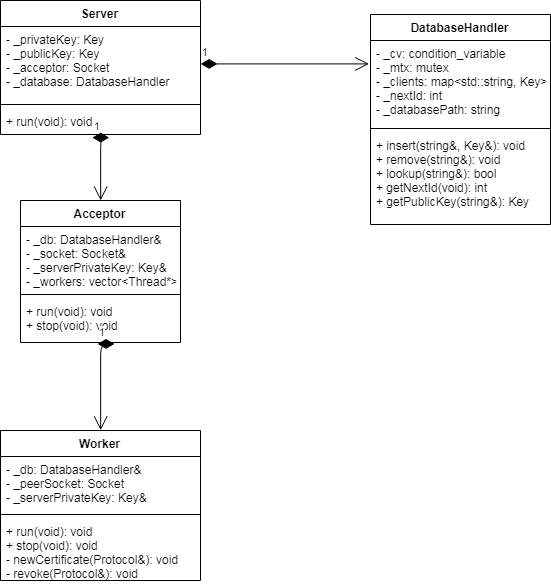

The diagram above was exported from draw.io. Its source (the exported page's mxGraphModel, read from the mxfile embedded in the PNG):
<mxGraphModel dx="1467" dy="838" grid="1" gridSize="10" guides="1" tooltips="1" connect="1" arrows="1" fold="1" page="1" pageScale="1" pageWidth="583" pageHeight="827" math="0" shadow="0">
  <root>
    <mxCell id="0" />
    <mxCell id="1" parent="0" />
    <mxCell id="2" value="Server" style="swimlane;fontStyle=1;align=center;verticalAlign=top;childLayout=stackLayout;horizontal=1;startSize=26;horizontalStack=0;resizeParent=1;resizeParentMax=0;resizeLast=0;collapsible=1;marginBottom=0;" vertex="1" parent="1">
      <mxGeometry x="16" y="107" width="200" height="134" as="geometry" />
    </mxCell>
    <mxCell id="3" value="- _privateKey: Key&#10;- _publicKey: Key&#10;- _acceptor: Socket&#10;- _database: DatabaseHandler&#10;" style="text;strokeColor=none;fillColor=none;align=left;verticalAlign=top;spacingLeft=4;spacingRight=4;overflow=hidden;rotatable=0;points=[[0,0.5],[1,0.5]];portConstraint=eastwest;" vertex="1" parent="2">
      <mxGeometry y="26" width="200" height="74" as="geometry" />
    </mxCell>
    <mxCell id="4" value="" style="line;strokeWidth=1;fillColor=none;align=left;verticalAlign=middle;spacingTop=-1;spacingLeft=3;spacingRight=3;rotatable=0;labelPosition=right;points=[];portConstraint=eastwest;" vertex="1" parent="2">
      <mxGeometry y="100" width="200" height="8" as="geometry" />
    </mxCell>
    <mxCell id="5" value="+ run(void): void" style="text;strokeColor=none;fillColor=none;align=left;verticalAlign=top;spacingLeft=4;spacingRight=4;overflow=hidden;rotatable=0;points=[[0,0.5],[1,0.5]];portConstraint=eastwest;" vertex="1" parent="2">
      <mxGeometry y="108" width="200" height="26" as="geometry" />
    </mxCell>
    <mxCell id="6" value="Acceptor" style="swimlane;fontStyle=1;align=center;verticalAlign=top;childLayout=stackLayout;horizontal=1;startSize=26;horizontalStack=0;resizeParent=1;resizeParentMax=0;resizeLast=0;collapsible=1;marginBottom=0;" vertex="1" parent="1">
      <mxGeometry x="36" y="307" width="160" height="142" as="geometry" />
    </mxCell>
    <mxCell id="7" value="- _db: DatabaseHandler&amp;&#10;- _socket: Socket&amp;&#10;- _serverPrivateKey: Key&amp;&#10;- _workers: vector&lt;Thread*&gt;" style="text;strokeColor=none;fillColor=none;align=left;verticalAlign=top;spacingLeft=4;spacingRight=4;overflow=hidden;rotatable=0;points=[[0,0.5],[1,0.5]];portConstraint=eastwest;" vertex="1" parent="6">
      <mxGeometry y="26" width="160" height="64" as="geometry" />
    </mxCell>
    <mxCell id="8" value="" style="line;strokeWidth=1;fillColor=none;align=left;verticalAlign=middle;spacingTop=-1;spacingLeft=3;spacingRight=3;rotatable=0;labelPosition=right;points=[];portConstraint=eastwest;" vertex="1" parent="6">
      <mxGeometry y="90" width="160" height="8" as="geometry" />
    </mxCell>
    <mxCell id="9" value="+ run(void): void&#10;+ stop(void): void&#10;" style="text;strokeColor=none;fillColor=none;align=left;verticalAlign=top;spacingLeft=4;spacingRight=4;overflow=hidden;rotatable=0;points=[[0,0.5],[1,0.5]];portConstraint=eastwest;" vertex="1" parent="6">
      <mxGeometry y="98" width="160" height="44" as="geometry" />
    </mxCell>
    <mxCell id="10" value="1" style="endArrow=open;html=1;endSize=12;startArrow=diamondThin;startSize=14;startFill=1;edgeStyle=orthogonalEdgeStyle;align=left;verticalAlign=bottom;exitX=0.46;exitY=1.115;exitDx=0;exitDy=0;exitPerimeter=0;" edge="1" source="5" target="6" parent="1">
      <mxGeometry x="-1" y="3" relative="1" as="geometry">
        <mxPoint x="16" y="487" as="sourcePoint" />
        <mxPoint x="176" y="487" as="targetPoint" />
        <Array as="points">
          <mxPoint x="116" y="244" />
        </Array>
      </mxGeometry>
    </mxCell>
    <mxCell id="11" value="Worker" style="swimlane;fontStyle=1;align=center;verticalAlign=top;childLayout=stackLayout;horizontal=1;startSize=26;horizontalStack=0;resizeParent=1;resizeParentMax=0;resizeLast=0;collapsible=1;marginBottom=0;" vertex="1" parent="1">
      <mxGeometry x="16" y="537" width="200" height="150" as="geometry" />
    </mxCell>
    <mxCell id="12" value="- _db: DatabaseHandler&amp;&#10;- _peerSocket: Socket&#10;- _serverPrivateKey: Key&amp;" style="text;strokeColor=none;fillColor=none;align=left;verticalAlign=top;spacingLeft=4;spacingRight=4;overflow=hidden;rotatable=0;points=[[0,0.5],[1,0.5]];portConstraint=eastwest;" vertex="1" parent="11">
      <mxGeometry y="26" width="200" height="54" as="geometry" />
    </mxCell>
    <mxCell id="13" value="" style="line;strokeWidth=1;fillColor=none;align=left;verticalAlign=middle;spacingTop=-1;spacingLeft=3;spacingRight=3;rotatable=0;labelPosition=right;points=[];portConstraint=eastwest;" vertex="1" parent="11">
      <mxGeometry y="80" width="200" height="8" as="geometry" />
    </mxCell>
    <mxCell id="14" value="+ run(void): void&#10;+ stop(void): void&#10;- newCertificate(Protocol&amp;): void&#10;- revoke(Protocol&amp;): void&#10;" style="text;strokeColor=none;fillColor=none;align=left;verticalAlign=top;spacingLeft=4;spacingRight=4;overflow=hidden;rotatable=0;points=[[0,0.5],[1,0.5]];portConstraint=eastwest;" vertex="1" parent="11">
      <mxGeometry y="88" width="200" height="62" as="geometry" />
    </mxCell>
    <mxCell id="15" value="1" style="endArrow=open;html=1;endSize=12;startArrow=diamondThin;startSize=14;startFill=1;edgeStyle=orthogonalEdgeStyle;align=left;verticalAlign=bottom;entryX=0.5;entryY=0;entryDx=0;entryDy=0;exitX=0.481;exitY=1.023;exitDx=0;exitDy=0;exitPerimeter=0;" edge="1" source="9" target="11" parent="1">
      <mxGeometry x="-1" y="3" relative="1" as="geometry">
        <mxPoint x="116" y="453" as="sourcePoint" />
        <mxPoint x="176" y="707" as="targetPoint" />
        <Array as="points">
          <mxPoint x="116" y="450" />
        </Array>
      </mxGeometry>
    </mxCell>
    <mxCell id="16" value="DatabaseHandler" style="swimlane;fontStyle=1;align=center;verticalAlign=top;childLayout=stackLayout;horizontal=1;startSize=26;horizontalStack=0;resizeParent=1;resizeParentMax=0;resizeLast=0;collapsible=1;marginBottom=0;" vertex="1" parent="1">
      <mxGeometry x="386" y="121" width="180" height="210" as="geometry" />
    </mxCell>
    <mxCell id="17" value="- _cv: condition_variable&#10;- _mtx: mutex&#10;- _clients: map&lt;std::string, Key&gt;&#10;- _nextId: int&#10;- _databasePath: string" style="text;strokeColor=none;fillColor=none;align=left;verticalAlign=top;spacingLeft=4;spacingRight=4;overflow=hidden;rotatable=0;points=[[0,0.5],[1,0.5]];portConstraint=eastwest;" vertex="1" parent="16">
      <mxGeometry y="26" width="180" height="84" as="geometry" />
    </mxCell>
    <mxCell id="18" value="" style="line;strokeWidth=1;fillColor=none;align=left;verticalAlign=middle;spacingTop=-1;spacingLeft=3;spacingRight=3;rotatable=0;labelPosition=right;points=[];portConstraint=eastwest;" vertex="1" parent="16">
      <mxGeometry y="110" width="180" height="8" as="geometry" />
    </mxCell>
    <mxCell id="19" value="+ insert(string&amp;, Key&amp;): void&#10;+ remove(string&amp;): void&#10;+ lookup(string&amp;): bool&#10;+ getNextId(void): int&#10;+ getPublicKey(string&amp;): Key&#10;" style="text;strokeColor=none;fillColor=none;align=left;verticalAlign=top;spacingLeft=4;spacingRight=4;overflow=hidden;rotatable=0;points=[[0,0.5],[1,0.5]];portConstraint=eastwest;" vertex="1" parent="16">
      <mxGeometry y="118" width="180" height="92" as="geometry" />
    </mxCell>
    <mxCell id="20" value="1" style="endArrow=open;html=1;endSize=12;startArrow=diamondThin;startSize=14;startFill=1;edgeStyle=orthogonalEdgeStyle;align=left;verticalAlign=bottom;exitX=1;exitY=0.5;exitDx=0;exitDy=0;entryX=-0.006;entryY=0.274;entryDx=0;entryDy=0;entryPerimeter=0;" edge="1" source="3" target="17" parent="1">
      <mxGeometry x="-1" y="3" relative="1" as="geometry">
        <mxPoint x="56" y="707" as="sourcePoint" />
        <mxPoint x="216" y="707" as="targetPoint" />
      </mxGeometry>
    </mxCell>
  </root>
</mxGraphModel>